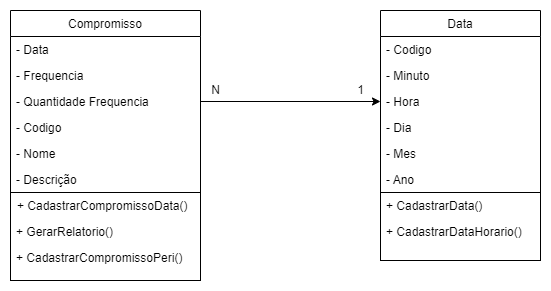

The diagram above was exported from draw.io. Its source (the exported page's mxGraphModel, read from the mxfile embedded in the PNG):
<mxGraphModel dx="868" dy="482" grid="1" gridSize="10" guides="1" tooltips="1" connect="1" arrows="1" fold="1" page="1" pageScale="1" pageWidth="827" pageHeight="1169" math="0" shadow="0">
  <root>
    <mxCell id="WIyWlLk6GJQsqaUBKTNV-0" />
    <mxCell id="WIyWlLk6GJQsqaUBKTNV-1" parent="WIyWlLk6GJQsqaUBKTNV-0" />
    <mxCell id="vHoJk-ldjhZpUdMh5rbG-41" style="edgeStyle=orthogonalEdgeStyle;rounded=0;orthogonalLoop=1;jettySize=auto;html=1;entryX=0;entryY=0.5;entryDx=0;entryDy=0;" parent="WIyWlLk6GJQsqaUBKTNV-1" source="zkfFHV4jXpPFQw0GAbJ--6" target="vHoJk-ldjhZpUdMh5rbG-36" edge="1">
      <mxGeometry relative="1" as="geometry" />
    </mxCell>
    <mxCell id="zkfFHV4jXpPFQw0GAbJ--6" value="Compromisso" style="swimlane;fontStyle=0;align=center;verticalAlign=top;childLayout=stackLayout;horizontal=1;startSize=26;horizontalStack=0;resizeParent=1;resizeLast=0;collapsible=1;marginBottom=0;rounded=0;shadow=0;strokeWidth=1;" parent="WIyWlLk6GJQsqaUBKTNV-1" vertex="1">
      <mxGeometry x="120" y="360" width="190" height="182" as="geometry">
        <mxRectangle x="130" y="380" width="160" height="26" as="alternateBounds" />
      </mxGeometry>
    </mxCell>
    <mxCell id="zkfFHV4jXpPFQw0GAbJ--7" value="- Data" style="text;align=left;verticalAlign=top;spacingLeft=4;spacingRight=4;overflow=hidden;rotatable=0;points=[[0,0.5],[1,0.5]];portConstraint=eastwest;" parent="zkfFHV4jXpPFQw0GAbJ--6" vertex="1">
      <mxGeometry y="26" width="190" height="26" as="geometry" />
    </mxCell>
    <mxCell id="zkfFHV4jXpPFQw0GAbJ--8" value="- Frequencia" style="text;align=left;verticalAlign=top;spacingLeft=4;spacingRight=4;overflow=hidden;rotatable=0;points=[[0,0.5],[1,0.5]];portConstraint=eastwest;rounded=0;shadow=0;html=0;" parent="zkfFHV4jXpPFQw0GAbJ--6" vertex="1">
      <mxGeometry y="52" width="190" height="26" as="geometry" />
    </mxCell>
    <mxCell id="vHoJk-ldjhZpUdMh5rbG-29" value="- Quantidade Frequencia" style="text;align=left;verticalAlign=top;spacingLeft=4;spacingRight=4;overflow=hidden;rotatable=0;points=[[0,0.5],[1,0.5]];portConstraint=eastwest;rounded=0;shadow=0;html=0;" parent="zkfFHV4jXpPFQw0GAbJ--6" vertex="1">
      <mxGeometry y="78" width="190" height="26" as="geometry" />
    </mxCell>
    <mxCell id="vHoJk-ldjhZpUdMh5rbG-30" value="- Codigo" style="text;align=left;verticalAlign=top;spacingLeft=4;spacingRight=4;overflow=hidden;rotatable=0;points=[[0,0.5],[1,0.5]];portConstraint=eastwest;rounded=0;shadow=0;html=0;" parent="zkfFHV4jXpPFQw0GAbJ--6" vertex="1">
      <mxGeometry y="104" width="190" height="26" as="geometry" />
    </mxCell>
    <mxCell id="vHoJk-ldjhZpUdMh5rbG-32" value="- Nome" style="text;align=left;verticalAlign=top;spacingLeft=4;spacingRight=4;overflow=hidden;rotatable=0;points=[[0,0.5],[1,0.5]];portConstraint=eastwest;rounded=0;shadow=0;html=0;" parent="zkfFHV4jXpPFQw0GAbJ--6" vertex="1">
      <mxGeometry y="130" width="190" height="26" as="geometry" />
    </mxCell>
    <mxCell id="vHoJk-ldjhZpUdMh5rbG-31" value="- Descrição" style="text;align=left;verticalAlign=top;spacingLeft=4;spacingRight=4;overflow=hidden;rotatable=0;points=[[0,0.5],[1,0.5]];portConstraint=eastwest;rounded=0;shadow=0;html=0;" parent="zkfFHV4jXpPFQw0GAbJ--6" vertex="1">
      <mxGeometry y="156" width="190" height="26" as="geometry" />
    </mxCell>
    <mxCell id="vHoJk-ldjhZpUdMh5rbG-33" value="Data" style="swimlane;fontStyle=0;align=center;verticalAlign=top;childLayout=stackLayout;horizontal=1;startSize=26;horizontalStack=0;resizeParent=1;resizeLast=0;collapsible=1;marginBottom=0;rounded=0;shadow=0;strokeWidth=1;" parent="WIyWlLk6GJQsqaUBKTNV-1" vertex="1">
      <mxGeometry x="490" y="360" width="160" height="182" as="geometry">
        <mxRectangle x="130" y="380" width="160" height="26" as="alternateBounds" />
      </mxGeometry>
    </mxCell>
    <mxCell id="vHoJk-ldjhZpUdMh5rbG-34" value="- Codigo" style="text;align=left;verticalAlign=top;spacingLeft=4;spacingRight=4;overflow=hidden;rotatable=0;points=[[0,0.5],[1,0.5]];portConstraint=eastwest;" parent="vHoJk-ldjhZpUdMh5rbG-33" vertex="1">
      <mxGeometry y="26" width="160" height="26" as="geometry" />
    </mxCell>
    <mxCell id="vHoJk-ldjhZpUdMh5rbG-35" value="- Minuto" style="text;align=left;verticalAlign=top;spacingLeft=4;spacingRight=4;overflow=hidden;rotatable=0;points=[[0,0.5],[1,0.5]];portConstraint=eastwest;rounded=0;shadow=0;html=0;" parent="vHoJk-ldjhZpUdMh5rbG-33" vertex="1">
      <mxGeometry y="52" width="160" height="26" as="geometry" />
    </mxCell>
    <mxCell id="vHoJk-ldjhZpUdMh5rbG-36" value="- Hora" style="text;align=left;verticalAlign=top;spacingLeft=4;spacingRight=4;overflow=hidden;rotatable=0;points=[[0,0.5],[1,0.5]];portConstraint=eastwest;rounded=0;shadow=0;html=0;" parent="vHoJk-ldjhZpUdMh5rbG-33" vertex="1">
      <mxGeometry y="78" width="160" height="26" as="geometry" />
    </mxCell>
    <mxCell id="vHoJk-ldjhZpUdMh5rbG-37" value="- Dia" style="text;align=left;verticalAlign=top;spacingLeft=4;spacingRight=4;overflow=hidden;rotatable=0;points=[[0,0.5],[1,0.5]];portConstraint=eastwest;rounded=0;shadow=0;html=0;" parent="vHoJk-ldjhZpUdMh5rbG-33" vertex="1">
      <mxGeometry y="104" width="160" height="26" as="geometry" />
    </mxCell>
    <mxCell id="vHoJk-ldjhZpUdMh5rbG-38" value="- Mes" style="text;align=left;verticalAlign=top;spacingLeft=4;spacingRight=4;overflow=hidden;rotatable=0;points=[[0,0.5],[1,0.5]];portConstraint=eastwest;rounded=0;shadow=0;html=0;" parent="vHoJk-ldjhZpUdMh5rbG-33" vertex="1">
      <mxGeometry y="130" width="160" height="26" as="geometry" />
    </mxCell>
    <mxCell id="vHoJk-ldjhZpUdMh5rbG-39" value="- Ano" style="text;align=left;verticalAlign=top;spacingLeft=4;spacingRight=4;overflow=hidden;rotatable=0;points=[[0,0.5],[1,0.5]];portConstraint=eastwest;rounded=0;shadow=0;html=0;" parent="vHoJk-ldjhZpUdMh5rbG-33" vertex="1">
      <mxGeometry y="156" width="160" height="26" as="geometry" />
    </mxCell>
    <mxCell id="vHoJk-ldjhZpUdMh5rbG-42" value="N" style="text;html=1;align=center;verticalAlign=middle;resizable=0;points=[];autosize=1;strokeColor=none;fillColor=none;" parent="WIyWlLk6GJQsqaUBKTNV-1" vertex="1">
      <mxGeometry x="310" y="425" width="30" height="30" as="geometry" />
    </mxCell>
    <mxCell id="vHoJk-ldjhZpUdMh5rbG-43" value="1" style="text;html=1;align=center;verticalAlign=middle;resizable=0;points=[];autosize=1;strokeColor=none;fillColor=none;" parent="WIyWlLk6GJQsqaUBKTNV-1" vertex="1">
      <mxGeometry x="455" y="425" width="30" height="30" as="geometry" />
    </mxCell>
    <mxCell id="vHoJk-ldjhZpUdMh5rbG-44" value="" style="rounded=0;whiteSpace=wrap;html=1;" parent="WIyWlLk6GJQsqaUBKTNV-1" vertex="1">
      <mxGeometry x="120" y="542" width="190" height="88" as="geometry" />
    </mxCell>
    <mxCell id="vHoJk-ldjhZpUdMh5rbG-45" value="" style="rounded=0;whiteSpace=wrap;html=1;" parent="WIyWlLk6GJQsqaUBKTNV-1" vertex="1">
      <mxGeometry x="490" y="542" width="160" height="68" as="geometry" />
    </mxCell>
    <mxCell id="vHoJk-ldjhZpUdMh5rbG-46" value="+ CadastrarCompromissoData()" style="text;align=left;verticalAlign=top;spacingLeft=4;spacingRight=4;overflow=hidden;rotatable=0;points=[[0,0.5],[1,0.5]];portConstraint=eastwest;rounded=0;shadow=0;html=0;" parent="WIyWlLk6GJQsqaUBKTNV-1" vertex="1">
      <mxGeometry x="121" y="542" width="190" height="26" as="geometry" />
    </mxCell>
    <mxCell id="vHoJk-ldjhZpUdMh5rbG-47" value="+ GerarRelatorio()" style="text;align=left;verticalAlign=top;spacingLeft=4;spacingRight=4;overflow=hidden;rotatable=0;points=[[0,0.5],[1,0.5]];portConstraint=eastwest;rounded=0;shadow=0;html=0;" parent="WIyWlLk6GJQsqaUBKTNV-1" vertex="1">
      <mxGeometry x="120" y="568" width="190" height="26" as="geometry" />
    </mxCell>
    <mxCell id="vHoJk-ldjhZpUdMh5rbG-48" value="+ CadastrarCompromissoPeri()" style="text;align=left;verticalAlign=top;spacingLeft=4;spacingRight=4;overflow=hidden;rotatable=0;points=[[0,0.5],[1,0.5]];portConstraint=eastwest;rounded=0;shadow=0;html=0;" parent="WIyWlLk6GJQsqaUBKTNV-1" vertex="1">
      <mxGeometry x="120" y="594" width="190" height="26" as="geometry" />
    </mxCell>
    <mxCell id="vHoJk-ldjhZpUdMh5rbG-50" value="+ CadastrarData()" style="text;align=left;verticalAlign=top;spacingLeft=4;spacingRight=4;overflow=hidden;rotatable=0;points=[[0,0.5],[1,0.5]];portConstraint=eastwest;rounded=0;shadow=0;html=0;" parent="WIyWlLk6GJQsqaUBKTNV-1" vertex="1">
      <mxGeometry x="490" y="542" width="160" height="26" as="geometry" />
    </mxCell>
    <mxCell id="vHoJk-ldjhZpUdMh5rbG-51" value="+ CadastrarDataHorario()" style="text;align=left;verticalAlign=top;spacingLeft=4;spacingRight=4;overflow=hidden;rotatable=0;points=[[0,0.5],[1,0.5]];portConstraint=eastwest;rounded=0;shadow=0;html=0;" parent="WIyWlLk6GJQsqaUBKTNV-1" vertex="1">
      <mxGeometry x="490" y="568" width="160" height="26" as="geometry" />
    </mxCell>
  </root>
</mxGraphModel>